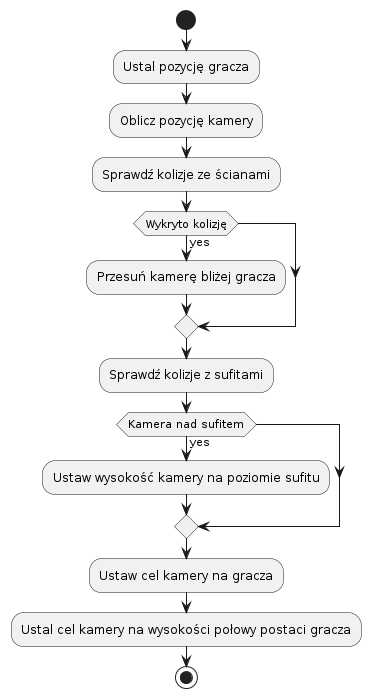

The diagram above was rendered by PlantUML. Its source (embedded in the PNG):
@startuml
start
:Ustal pozycję gracza;
:Oblicz pozycję kamery;
:Sprawdź kolizje ze ścianami;
if (Wykryto kolizję) then (yes)
  :Przesuń kamerę bliżej gracza;
endif
:Sprawdź kolizje z sufitami;
if (Kamera nad sufitem) then (yes)
  :Ustaw wysokość kamery na poziomie sufitu;
endif
:Ustaw cel kamery na gracza;
:Ustal cel kamery na wysokości połowy postaci gracza;
stop
@enduml